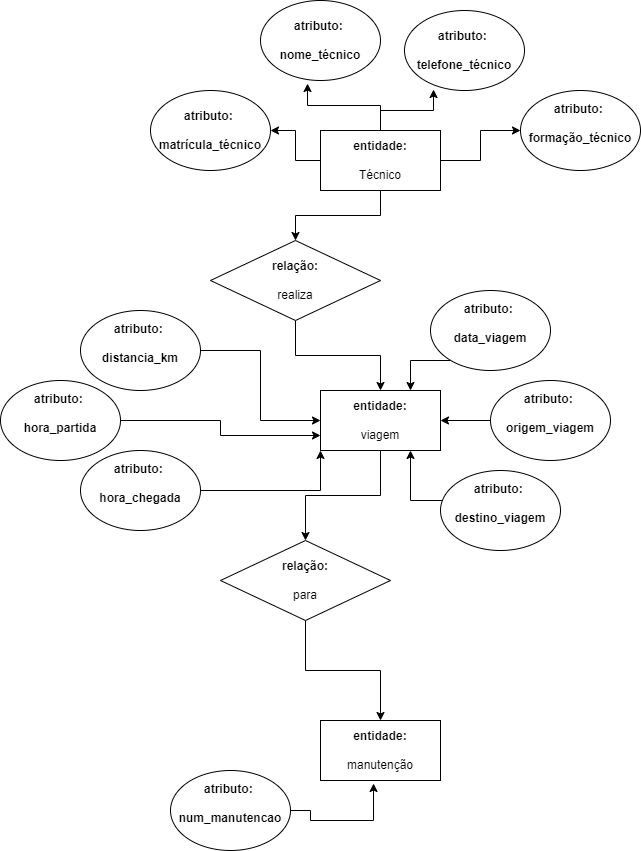

The diagram above was exported from draw.io. Its source (the exported page's mxGraphModel, read from the mxfile embedded in the PNG):
<mxGraphModel dx="979" dy="715" grid="1" gridSize="10" guides="1" tooltips="1" connect="1" arrows="1" fold="1" page="1" pageScale="1" pageWidth="827" pageHeight="1169" math="0" shadow="0">
  <root>
    <mxCell id="0" />
    <mxCell id="1" parent="0" />
    <mxCell id="fOZOAfWek7Sxl7uYuVhp-2" style="edgeStyle=orthogonalEdgeStyle;rounded=0;orthogonalLoop=1;jettySize=auto;html=1;" edge="1" parent="1" source="fOZOAfWek7Sxl7uYuVhp-7" target="fOZOAfWek7Sxl7uYuVhp-15">
      <mxGeometry relative="1" as="geometry" />
    </mxCell>
    <mxCell id="fOZOAfWek7Sxl7uYuVhp-3" style="edgeStyle=orthogonalEdgeStyle;rounded=0;orthogonalLoop=1;jettySize=auto;html=1;entryX=0.392;entryY=1.038;entryDx=0;entryDy=0;entryPerimeter=0;" edge="1" parent="1" source="fOZOAfWek7Sxl7uYuVhp-7" target="fOZOAfWek7Sxl7uYuVhp-16">
      <mxGeometry relative="1" as="geometry" />
    </mxCell>
    <mxCell id="fOZOAfWek7Sxl7uYuVhp-4" style="edgeStyle=orthogonalEdgeStyle;rounded=0;orthogonalLoop=1;jettySize=auto;html=1;entryX=0.242;entryY=0.988;entryDx=0;entryDy=0;entryPerimeter=0;" edge="1" parent="1" source="fOZOAfWek7Sxl7uYuVhp-7" target="fOZOAfWek7Sxl7uYuVhp-13">
      <mxGeometry relative="1" as="geometry" />
    </mxCell>
    <mxCell id="fOZOAfWek7Sxl7uYuVhp-5" style="edgeStyle=orthogonalEdgeStyle;rounded=0;orthogonalLoop=1;jettySize=auto;html=1;" edge="1" parent="1" source="fOZOAfWek7Sxl7uYuVhp-7" target="fOZOAfWek7Sxl7uYuVhp-14">
      <mxGeometry relative="1" as="geometry" />
    </mxCell>
    <mxCell id="fOZOAfWek7Sxl7uYuVhp-6" style="edgeStyle=orthogonalEdgeStyle;rounded=0;orthogonalLoop=1;jettySize=auto;html=1;entryX=0.5;entryY=0;entryDx=0;entryDy=0;" edge="1" parent="1" source="fOZOAfWek7Sxl7uYuVhp-7" target="fOZOAfWek7Sxl7uYuVhp-9">
      <mxGeometry relative="1" as="geometry" />
    </mxCell>
    <mxCell id="fOZOAfWek7Sxl7uYuVhp-7" value="&lt;b&gt;entidade:&lt;/b&gt;&lt;br&gt;&lt;br&gt;Técnico" style="rounded=0;whiteSpace=wrap;html=1;" vertex="1" parent="1">
      <mxGeometry x="510" y="370" width="120" height="60" as="geometry" />
    </mxCell>
    <mxCell id="fOZOAfWek7Sxl7uYuVhp-8" style="edgeStyle=orthogonalEdgeStyle;rounded=0;orthogonalLoop=1;jettySize=auto;html=1;" edge="1" parent="1" source="fOZOAfWek7Sxl7uYuVhp-9" target="fOZOAfWek7Sxl7uYuVhp-18">
      <mxGeometry relative="1" as="geometry" />
    </mxCell>
    <mxCell id="fOZOAfWek7Sxl7uYuVhp-9" value="&lt;b&gt;relação:&lt;/b&gt;&lt;br&gt;&lt;br&gt;realiza" style="rhombus;whiteSpace=wrap;html=1;" vertex="1" parent="1">
      <mxGeometry x="400" y="480" width="170" height="80" as="geometry" />
    </mxCell>
    <mxCell id="fOZOAfWek7Sxl7uYuVhp-10" style="edgeStyle=orthogonalEdgeStyle;rounded=0;orthogonalLoop=1;jettySize=auto;html=1;" edge="1" parent="1" source="fOZOAfWek7Sxl7uYuVhp-11" target="fOZOAfWek7Sxl7uYuVhp-12">
      <mxGeometry relative="1" as="geometry" />
    </mxCell>
    <mxCell id="fOZOAfWek7Sxl7uYuVhp-11" value="&lt;b&gt;relação:&lt;/b&gt;&lt;br&gt;&lt;br&gt;para" style="rhombus;whiteSpace=wrap;html=1;" vertex="1" parent="1">
      <mxGeometry x="410" y="780" width="170" height="80" as="geometry" />
    </mxCell>
    <mxCell id="fOZOAfWek7Sxl7uYuVhp-12" value="&lt;b&gt;entidade:&lt;/b&gt;&lt;br&gt;&lt;br&gt;manutenção" style="rounded=0;whiteSpace=wrap;html=1;" vertex="1" parent="1">
      <mxGeometry x="510" y="960" width="120" height="60" as="geometry" />
    </mxCell>
    <mxCell id="fOZOAfWek7Sxl7uYuVhp-13" value="&lt;b&gt;atributo:&amp;nbsp;&lt;/b&gt;&lt;br&gt;&lt;br&gt;&lt;b&gt;telefone_técnico&lt;/b&gt;" style="ellipse;whiteSpace=wrap;html=1;" vertex="1" parent="1">
      <mxGeometry x="594" y="250" width="120" height="80" as="geometry" />
    </mxCell>
    <mxCell id="fOZOAfWek7Sxl7uYuVhp-14" value="&lt;span&gt;atributo:&amp;nbsp;&lt;br&gt;&lt;br&gt;formação_técnico&lt;br&gt;&lt;br&gt;&lt;/span&gt;" style="ellipse;whiteSpace=wrap;html=1;fontStyle=1" vertex="1" parent="1">
      <mxGeometry x="710" y="330" width="120" height="80" as="geometry" />
    </mxCell>
    <mxCell id="fOZOAfWek7Sxl7uYuVhp-15" value="&lt;b&gt;atributo:&amp;nbsp;&lt;/b&gt;&lt;br&gt;&lt;br&gt;&lt;b&gt;matrícula_técnico&lt;/b&gt;" style="ellipse;whiteSpace=wrap;html=1;" vertex="1" parent="1">
      <mxGeometry x="340" y="330" width="120" height="80" as="geometry" />
    </mxCell>
    <mxCell id="fOZOAfWek7Sxl7uYuVhp-16" value="&lt;b&gt;atributo:&amp;nbsp;&lt;/b&gt;&lt;br&gt;&lt;br&gt;&lt;b&gt;nome_técnico&lt;/b&gt;" style="ellipse;whiteSpace=wrap;html=1;" vertex="1" parent="1">
      <mxGeometry x="450" y="240" width="120" height="80" as="geometry" />
    </mxCell>
    <mxCell id="fOZOAfWek7Sxl7uYuVhp-17" style="edgeStyle=orthogonalEdgeStyle;rounded=0;orthogonalLoop=1;jettySize=auto;html=1;entryX=0.5;entryY=0;entryDx=0;entryDy=0;" edge="1" parent="1" source="fOZOAfWek7Sxl7uYuVhp-18" target="fOZOAfWek7Sxl7uYuVhp-11">
      <mxGeometry relative="1" as="geometry" />
    </mxCell>
    <mxCell id="fOZOAfWek7Sxl7uYuVhp-18" value="&lt;b&gt;entidade:&lt;/b&gt;&lt;br&gt;&lt;br&gt;viagem" style="rounded=0;whiteSpace=wrap;html=1;" vertex="1" parent="1">
      <mxGeometry x="510" y="630" width="120" height="60" as="geometry" />
    </mxCell>
    <mxCell id="fOZOAfWek7Sxl7uYuVhp-19" style="edgeStyle=orthogonalEdgeStyle;rounded=0;orthogonalLoop=1;jettySize=auto;html=1;entryX=1;entryY=0.5;entryDx=0;entryDy=0;" edge="1" parent="1" source="fOZOAfWek7Sxl7uYuVhp-20" target="fOZOAfWek7Sxl7uYuVhp-18">
      <mxGeometry relative="1" as="geometry" />
    </mxCell>
    <mxCell id="fOZOAfWek7Sxl7uYuVhp-20" value="&lt;span&gt;atributo:&amp;nbsp;&lt;br&gt;&lt;br&gt;origem_viagem&lt;br&gt;&lt;br&gt;&lt;/span&gt;" style="ellipse;whiteSpace=wrap;html=1;fontStyle=1" vertex="1" parent="1">
      <mxGeometry x="680" y="620" width="120" height="80" as="geometry" />
    </mxCell>
    <mxCell id="fOZOAfWek7Sxl7uYuVhp-21" style="edgeStyle=orthogonalEdgeStyle;rounded=0;orthogonalLoop=1;jettySize=auto;html=1;entryX=0.75;entryY=0;entryDx=0;entryDy=0;" edge="1" parent="1" source="fOZOAfWek7Sxl7uYuVhp-22" target="fOZOAfWek7Sxl7uYuVhp-18">
      <mxGeometry relative="1" as="geometry">
        <Array as="points">
          <mxPoint x="600" y="600" />
        </Array>
      </mxGeometry>
    </mxCell>
    <mxCell id="fOZOAfWek7Sxl7uYuVhp-22" value="&lt;span&gt;atributo:&amp;nbsp;&lt;br&gt;&lt;br&gt;data_viagem&lt;br&gt;&lt;br&gt;&lt;/span&gt;" style="ellipse;whiteSpace=wrap;html=1;fontStyle=1" vertex="1" parent="1">
      <mxGeometry x="620" y="530" width="120" height="80" as="geometry" />
    </mxCell>
    <mxCell id="fOZOAfWek7Sxl7uYuVhp-23" style="edgeStyle=orthogonalEdgeStyle;rounded=0;orthogonalLoop=1;jettySize=auto;html=1;entryX=0.75;entryY=1;entryDx=0;entryDy=0;" edge="1" parent="1" source="fOZOAfWek7Sxl7uYuVhp-24" target="fOZOAfWek7Sxl7uYuVhp-18">
      <mxGeometry relative="1" as="geometry">
        <mxPoint x="600" y="700" as="targetPoint" />
        <Array as="points">
          <mxPoint x="600" y="740" />
        </Array>
      </mxGeometry>
    </mxCell>
    <mxCell id="fOZOAfWek7Sxl7uYuVhp-24" value="&lt;span&gt;atributo:&amp;nbsp;&lt;br&gt;&lt;br&gt;destino_viagem&lt;br&gt;&lt;br&gt;&lt;/span&gt;" style="ellipse;whiteSpace=wrap;html=1;fontStyle=1" vertex="1" parent="1">
      <mxGeometry x="630" y="710" width="120" height="80" as="geometry" />
    </mxCell>
    <mxCell id="fOZOAfWek7Sxl7uYuVhp-25" style="edgeStyle=orthogonalEdgeStyle;rounded=0;orthogonalLoop=1;jettySize=auto;html=1;entryX=0;entryY=0.5;entryDx=0;entryDy=0;" edge="1" parent="1" source="fOZOAfWek7Sxl7uYuVhp-26" target="fOZOAfWek7Sxl7uYuVhp-18">
      <mxGeometry relative="1" as="geometry" />
    </mxCell>
    <mxCell id="fOZOAfWek7Sxl7uYuVhp-26" value="&lt;span&gt;atributo:&amp;nbsp;&lt;br&gt;&lt;br&gt;distancia_km&lt;br&gt;&lt;br&gt;&lt;/span&gt;" style="ellipse;whiteSpace=wrap;html=1;fontStyle=1" vertex="1" parent="1">
      <mxGeometry x="270" y="550" width="120" height="80" as="geometry" />
    </mxCell>
    <mxCell id="fOZOAfWek7Sxl7uYuVhp-27" style="edgeStyle=orthogonalEdgeStyle;rounded=0;orthogonalLoop=1;jettySize=auto;html=1;entryX=0;entryY=0.75;entryDx=0;entryDy=0;" edge="1" parent="1" source="fOZOAfWek7Sxl7uYuVhp-28" target="fOZOAfWek7Sxl7uYuVhp-18">
      <mxGeometry relative="1" as="geometry" />
    </mxCell>
    <mxCell id="fOZOAfWek7Sxl7uYuVhp-28" value="&lt;span&gt;atributo:&amp;nbsp;&lt;br&gt;&lt;br&gt;hora_partida&lt;br&gt;&lt;br&gt;&lt;/span&gt;" style="ellipse;whiteSpace=wrap;html=1;fontStyle=1" vertex="1" parent="1">
      <mxGeometry x="190" y="620" width="120" height="80" as="geometry" />
    </mxCell>
    <mxCell id="fOZOAfWek7Sxl7uYuVhp-29" style="edgeStyle=orthogonalEdgeStyle;rounded=0;orthogonalLoop=1;jettySize=auto;html=1;entryX=0;entryY=1;entryDx=0;entryDy=0;" edge="1" parent="1" source="fOZOAfWek7Sxl7uYuVhp-30" target="fOZOAfWek7Sxl7uYuVhp-18">
      <mxGeometry relative="1" as="geometry" />
    </mxCell>
    <mxCell id="fOZOAfWek7Sxl7uYuVhp-30" value="&lt;span&gt;atributo:&amp;nbsp;&lt;br&gt;&lt;br&gt;hora_chegada&lt;br&gt;&lt;br&gt;&lt;/span&gt;" style="ellipse;whiteSpace=wrap;html=1;fontStyle=1" vertex="1" parent="1">
      <mxGeometry x="270" y="690" width="120" height="80" as="geometry" />
    </mxCell>
    <mxCell id="fOZOAfWek7Sxl7uYuVhp-31" style="edgeStyle=orthogonalEdgeStyle;rounded=0;orthogonalLoop=1;jettySize=auto;html=1;entryX=0.442;entryY=1.05;entryDx=0;entryDy=0;entryPerimeter=0;" edge="1" parent="1" source="fOZOAfWek7Sxl7uYuVhp-32" target="fOZOAfWek7Sxl7uYuVhp-12">
      <mxGeometry relative="1" as="geometry">
        <Array as="points">
          <mxPoint x="500" y="1050" />
          <mxPoint x="500" y="1060" />
          <mxPoint x="563" y="1060" />
        </Array>
      </mxGeometry>
    </mxCell>
    <mxCell id="fOZOAfWek7Sxl7uYuVhp-32" value="&lt;span&gt;atributo:&amp;nbsp;&lt;br&gt;&lt;br&gt;num_manutencao&lt;br&gt;&lt;br&gt;&lt;/span&gt;" style="ellipse;whiteSpace=wrap;html=1;fontStyle=1" vertex="1" parent="1">
      <mxGeometry x="360" y="1010" width="120" height="80" as="geometry" />
    </mxCell>
  </root>
</mxGraphModel>